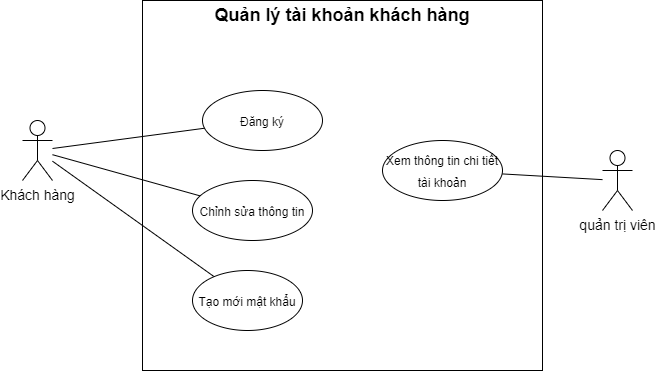

The diagram above was exported from draw.io. Its source (the exported page's mxGraphModel, read from the mxfile embedded in the PNG):
<mxGraphModel dx="1209" dy="648" grid="1" gridSize="10" guides="1" tooltips="1" connect="1" arrows="1" fold="1" page="1" pageScale="1" pageWidth="1169" pageHeight="1654" math="0" shadow="0">
  <root>
    <mxCell id="0" />
    <mxCell id="1" parent="0" />
    <mxCell id="a-ul7f_ePGMiUoW0TTEu-1" value="" style="rounded=0;whiteSpace=wrap;html=1;" parent="1" vertex="1">
      <mxGeometry x="370" y="180" width="400" height="370" as="geometry" />
    </mxCell>
    <mxCell id="a-ul7f_ePGMiUoW0TTEu-3" style="edgeStyle=none;rounded=0;orthogonalLoop=1;jettySize=auto;html=1;endArrow=none;endFill=0;endSize=12;" parent="1" source="a-ul7f_ePGMiUoW0TTEu-4" target="a-ul7f_ePGMiUoW0TTEu-14" edge="1">
      <mxGeometry relative="1" as="geometry" />
    </mxCell>
    <mxCell id="a-ul7f_ePGMiUoW0TTEu-4" value="&lt;font style=&quot;font-size: 14px;&quot;&gt;quản trị viên&lt;/font&gt;" style="shape=umlActor;verticalLabelPosition=bottom;verticalAlign=top;html=1;outlineConnect=0;" parent="1" vertex="1">
      <mxGeometry x="830" y="330" width="30" height="60" as="geometry" />
    </mxCell>
    <mxCell id="a-ul7f_ePGMiUoW0TTEu-5" value="&lt;font style=&quot;font-size: 18px;&quot;&gt;&lt;b&gt;Quản lý tài khoản khách hàng&lt;/b&gt;&lt;/font&gt;" style="text;html=1;strokeColor=none;fillColor=none;align=center;verticalAlign=middle;whiteSpace=wrap;rounded=0;" parent="1" vertex="1">
      <mxGeometry x="390" y="180" width="360" height="30" as="geometry" />
    </mxCell>
    <mxCell id="a-ul7f_ePGMiUoW0TTEu-7" value="&lt;font style=&quot;font-size: 12px;&quot;&gt;Đăng ký&lt;/font&gt;" style="ellipse;whiteSpace=wrap;html=1;fontSize=18;" parent="1" vertex="1">
      <mxGeometry x="430" y="270" width="120" height="60" as="geometry" />
    </mxCell>
    <mxCell id="a-ul7f_ePGMiUoW0TTEu-8" style="rounded=0;orthogonalLoop=1;jettySize=auto;html=1;endArrow=none;endFill=0;" parent="1" source="a-ul7f_ePGMiUoW0TTEu-11" target="a-ul7f_ePGMiUoW0TTEu-7" edge="1">
      <mxGeometry relative="1" as="geometry" />
    </mxCell>
    <mxCell id="a-ul7f_ePGMiUoW0TTEu-9" style="edgeStyle=none;rounded=0;orthogonalLoop=1;jettySize=auto;html=1;endArrow=none;endFill=0;" parent="1" source="a-ul7f_ePGMiUoW0TTEu-11" target="a-ul7f_ePGMiUoW0TTEu-12" edge="1">
      <mxGeometry relative="1" as="geometry" />
    </mxCell>
    <mxCell id="a-ul7f_ePGMiUoW0TTEu-10" style="edgeStyle=none;rounded=0;orthogonalLoop=1;jettySize=auto;html=1;endArrow=none;endFill=0;" parent="1" source="a-ul7f_ePGMiUoW0TTEu-11" target="a-ul7f_ePGMiUoW0TTEu-13" edge="1">
      <mxGeometry relative="1" as="geometry" />
    </mxCell>
    <mxCell id="a-ul7f_ePGMiUoW0TTEu-11" value="&lt;font style=&quot;font-size: 14px;&quot;&gt;Khách hàng&lt;/font&gt;" style="shape=umlActor;verticalLabelPosition=bottom;verticalAlign=top;html=1;outlineConnect=0;" parent="1" vertex="1">
      <mxGeometry x="250" y="300" width="30" height="60" as="geometry" />
    </mxCell>
    <mxCell id="a-ul7f_ePGMiUoW0TTEu-12" value="&lt;font style=&quot;font-size: 12px;&quot;&gt;Tạo mới mật khẩu&lt;/font&gt;" style="ellipse;whiteSpace=wrap;html=1;fontSize=18;" parent="1" vertex="1">
      <mxGeometry x="420" y="450" width="110" height="60" as="geometry" />
    </mxCell>
    <mxCell id="a-ul7f_ePGMiUoW0TTEu-13" value="&lt;font style=&quot;font-size: 12px;&quot;&gt;Chỉnh sửa thông tin&lt;/font&gt;" style="ellipse;whiteSpace=wrap;html=1;fontSize=18;" parent="1" vertex="1">
      <mxGeometry x="420" y="360" width="120" height="60" as="geometry" />
    </mxCell>
    <mxCell id="a-ul7f_ePGMiUoW0TTEu-14" value="&lt;font style=&quot;font-size: 12px;&quot;&gt;Xem thông tin chi tiết tài khoản&lt;/font&gt;" style="ellipse;whiteSpace=wrap;html=1;fontSize=18;" parent="1" vertex="1">
      <mxGeometry x="610" y="320" width="120" height="60" as="geometry" />
    </mxCell>
    <mxCell id="qPySAXqdTAYz5VniZzgf-1" style="edgeStyle=orthogonalEdgeStyle;rounded=0;orthogonalLoop=1;jettySize=auto;html=1;exitX=0.5;exitY=1;exitDx=0;exitDy=0;" parent="1" source="a-ul7f_ePGMiUoW0TTEu-5" target="a-ul7f_ePGMiUoW0TTEu-5" edge="1">
      <mxGeometry relative="1" as="geometry" />
    </mxCell>
  </root>
</mxGraphModel>